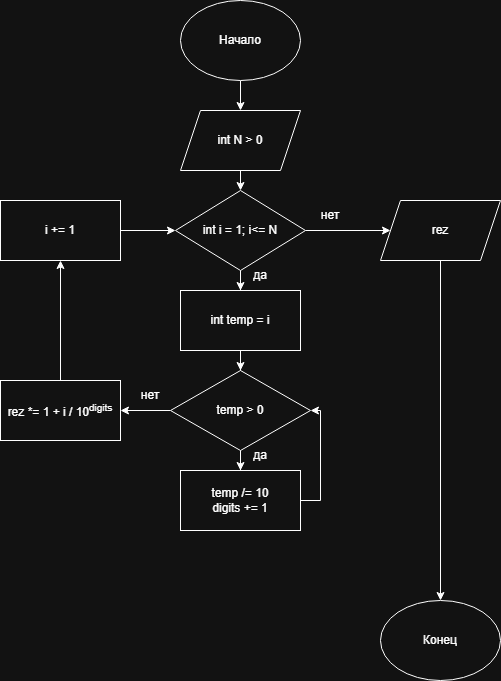

The diagram above was exported from draw.io. Its source (the exported page's mxGraphModel, read from the mxfile embedded in the PNG):
<mxGraphModel dx="1678" dy="914" grid="1" gridSize="10" guides="1" tooltips="1" connect="1" arrows="1" fold="1" page="1" pageScale="1" pageWidth="827" pageHeight="1169" math="0" shadow="0">
  <root>
    <mxCell id="0" />
    <mxCell id="1" parent="0" />
    <mxCell id="yowKJVpB9q5xKPCnF-Ti-27" style="edgeStyle=orthogonalEdgeStyle;rounded=0;orthogonalLoop=1;jettySize=auto;html=1;exitX=0.5;exitY=1;exitDx=0;exitDy=0;" parent="1" source="yowKJVpB9q5xKPCnF-Ti-25" target="yowKJVpB9q5xKPCnF-Ti-26" edge="1">
      <mxGeometry relative="1" as="geometry" />
    </mxCell>
    <mxCell id="yowKJVpB9q5xKPCnF-Ti-25" value="Начало" style="ellipse;whiteSpace=wrap;html=1;" parent="1" vertex="1">
      <mxGeometry x="340" y="10" width="120" height="80" as="geometry" />
    </mxCell>
    <mxCell id="yowKJVpB9q5xKPCnF-Ti-29" style="edgeStyle=orthogonalEdgeStyle;rounded=0;orthogonalLoop=1;jettySize=auto;html=1;exitX=0.5;exitY=1;exitDx=0;exitDy=0;entryX=0.5;entryY=0;entryDx=0;entryDy=0;" parent="1" source="yowKJVpB9q5xKPCnF-Ti-26" target="yowKJVpB9q5xKPCnF-Ti-28" edge="1">
      <mxGeometry relative="1" as="geometry" />
    </mxCell>
    <mxCell id="yowKJVpB9q5xKPCnF-Ti-26" value="int N &amp;gt; 0" style="shape=parallelogram;perimeter=parallelogramPerimeter;whiteSpace=wrap;html=1;fixedSize=1;" parent="1" vertex="1">
      <mxGeometry x="340" y="120" width="120" height="60" as="geometry" />
    </mxCell>
    <mxCell id="yowKJVpB9q5xKPCnF-Ti-32" style="edgeStyle=orthogonalEdgeStyle;rounded=0;orthogonalLoop=1;jettySize=auto;html=1;exitX=0.5;exitY=1;exitDx=0;exitDy=0;" parent="1" source="yowKJVpB9q5xKPCnF-Ti-28" target="yowKJVpB9q5xKPCnF-Ti-31" edge="1">
      <mxGeometry relative="1" as="geometry" />
    </mxCell>
    <mxCell id="yowKJVpB9q5xKPCnF-Ti-51" style="edgeStyle=orthogonalEdgeStyle;rounded=0;orthogonalLoop=1;jettySize=auto;html=1;exitX=1;exitY=0.5;exitDx=0;exitDy=0;" parent="1" source="yowKJVpB9q5xKPCnF-Ti-28" target="yowKJVpB9q5xKPCnF-Ti-50" edge="1">
      <mxGeometry relative="1" as="geometry" />
    </mxCell>
    <mxCell id="yowKJVpB9q5xKPCnF-Ti-28" value="int i = 1; i&amp;lt;= N" style="rhombus;whiteSpace=wrap;html=1;" parent="1" vertex="1">
      <mxGeometry x="335" y="200" width="130" height="80" as="geometry" />
    </mxCell>
    <mxCell id="yowKJVpB9q5xKPCnF-Ti-35" style="edgeStyle=orthogonalEdgeStyle;rounded=0;orthogonalLoop=1;jettySize=auto;html=1;exitX=0.5;exitY=1;exitDx=0;exitDy=0;" parent="1" source="yowKJVpB9q5xKPCnF-Ti-30" target="yowKJVpB9q5xKPCnF-Ti-34" edge="1">
      <mxGeometry relative="1" as="geometry" />
    </mxCell>
    <mxCell id="yowKJVpB9q5xKPCnF-Ti-42" style="edgeStyle=orthogonalEdgeStyle;rounded=0;orthogonalLoop=1;jettySize=auto;html=1;exitX=0;exitY=0.5;exitDx=0;exitDy=0;" parent="1" source="yowKJVpB9q5xKPCnF-Ti-30" target="yowKJVpB9q5xKPCnF-Ti-40" edge="1">
      <mxGeometry relative="1" as="geometry" />
    </mxCell>
    <mxCell id="yowKJVpB9q5xKPCnF-Ti-30" value="temp &amp;gt; 0" style="rhombus;whiteSpace=wrap;html=1;" parent="1" vertex="1">
      <mxGeometry x="330" y="380" width="140" height="80" as="geometry" />
    </mxCell>
    <mxCell id="yowKJVpB9q5xKPCnF-Ti-33" style="edgeStyle=orthogonalEdgeStyle;rounded=0;orthogonalLoop=1;jettySize=auto;html=1;exitX=0.5;exitY=1;exitDx=0;exitDy=0;" parent="1" source="yowKJVpB9q5xKPCnF-Ti-31" target="yowKJVpB9q5xKPCnF-Ti-30" edge="1">
      <mxGeometry relative="1" as="geometry" />
    </mxCell>
    <mxCell id="yowKJVpB9q5xKPCnF-Ti-31" value="int temp = i" style="rounded=0;whiteSpace=wrap;html=1;" parent="1" vertex="1">
      <mxGeometry x="340" y="300" width="120" height="60" as="geometry" />
    </mxCell>
    <mxCell id="yowKJVpB9q5xKPCnF-Ti-41" style="edgeStyle=orthogonalEdgeStyle;rounded=0;orthogonalLoop=1;jettySize=auto;html=1;exitX=1;exitY=0.5;exitDx=0;exitDy=0;entryX=1;entryY=0.5;entryDx=0;entryDy=0;" parent="1" source="yowKJVpB9q5xKPCnF-Ti-34" target="yowKJVpB9q5xKPCnF-Ti-30" edge="1">
      <mxGeometry relative="1" as="geometry" />
    </mxCell>
    <mxCell id="yowKJVpB9q5xKPCnF-Ti-34" value="temp /= 10&lt;div&gt;digits += 1&lt;/div&gt;" style="rounded=0;whiteSpace=wrap;html=1;" parent="1" vertex="1">
      <mxGeometry x="340" y="480" width="120" height="60" as="geometry" />
    </mxCell>
    <mxCell id="yowKJVpB9q5xKPCnF-Ti-39" value="да" style="text;html=1;whiteSpace=wrap;strokeColor=none;fillColor=none;align=center;verticalAlign=middle;rounded=0;" parent="1" vertex="1">
      <mxGeometry x="390" y="450" width="60" height="30" as="geometry" />
    </mxCell>
    <mxCell id="yowKJVpB9q5xKPCnF-Ti-45" style="edgeStyle=orthogonalEdgeStyle;rounded=0;orthogonalLoop=1;jettySize=auto;html=1;exitX=0.5;exitY=0;exitDx=0;exitDy=0;entryX=0.5;entryY=1;entryDx=0;entryDy=0;" parent="1" source="yowKJVpB9q5xKPCnF-Ti-40" target="yowKJVpB9q5xKPCnF-Ti-44" edge="1">
      <mxGeometry relative="1" as="geometry" />
    </mxCell>
    <mxCell id="yowKJVpB9q5xKPCnF-Ti-40" value="rez *= 1 + i / 10&lt;sup&gt;digits&lt;/sup&gt;" style="rounded=0;whiteSpace=wrap;html=1;" parent="1" vertex="1">
      <mxGeometry x="160" y="390" width="120" height="60" as="geometry" />
    </mxCell>
    <mxCell id="yowKJVpB9q5xKPCnF-Ti-46" style="edgeStyle=orthogonalEdgeStyle;rounded=0;orthogonalLoop=1;jettySize=auto;html=1;exitX=1;exitY=0.5;exitDx=0;exitDy=0;" parent="1" source="yowKJVpB9q5xKPCnF-Ti-44" target="yowKJVpB9q5xKPCnF-Ti-28" edge="1">
      <mxGeometry relative="1" as="geometry" />
    </mxCell>
    <mxCell id="yowKJVpB9q5xKPCnF-Ti-44" value="i += 1" style="rounded=0;whiteSpace=wrap;html=1;" parent="1" vertex="1">
      <mxGeometry x="160" y="210" width="120" height="60" as="geometry" />
    </mxCell>
    <mxCell id="yowKJVpB9q5xKPCnF-Ti-47" value="да" style="text;html=1;whiteSpace=wrap;strokeColor=none;fillColor=none;align=center;verticalAlign=middle;rounded=0;" parent="1" vertex="1">
      <mxGeometry x="390" y="270" width="60" height="30" as="geometry" />
    </mxCell>
    <mxCell id="yowKJVpB9q5xKPCnF-Ti-48" value="нет" style="text;html=1;whiteSpace=wrap;strokeColor=none;fillColor=none;align=center;verticalAlign=middle;rounded=0;" parent="1" vertex="1">
      <mxGeometry x="280" y="390" width="60" height="30" as="geometry" />
    </mxCell>
    <mxCell id="yowKJVpB9q5xKPCnF-Ti-49" value="нет" style="text;html=1;whiteSpace=wrap;strokeColor=none;fillColor=none;align=center;verticalAlign=middle;rounded=0;" parent="1" vertex="1">
      <mxGeometry x="460" y="210" width="60" height="30" as="geometry" />
    </mxCell>
    <mxCell id="yowKJVpB9q5xKPCnF-Ti-53" style="edgeStyle=orthogonalEdgeStyle;rounded=0;orthogonalLoop=1;jettySize=auto;html=1;exitX=0.5;exitY=1;exitDx=0;exitDy=0;" parent="1" source="yowKJVpB9q5xKPCnF-Ti-50" target="yowKJVpB9q5xKPCnF-Ti-52" edge="1">
      <mxGeometry relative="1" as="geometry" />
    </mxCell>
    <mxCell id="yowKJVpB9q5xKPCnF-Ti-50" value="rez" style="shape=parallelogram;perimeter=parallelogramPerimeter;whiteSpace=wrap;html=1;fixedSize=1;" parent="1" vertex="1">
      <mxGeometry x="540" y="210" width="120" height="60" as="geometry" />
    </mxCell>
    <mxCell id="yowKJVpB9q5xKPCnF-Ti-52" value="Конец" style="ellipse;whiteSpace=wrap;html=1;" parent="1" vertex="1">
      <mxGeometry x="540" y="610" width="120" height="80" as="geometry" />
    </mxCell>
  </root>
</mxGraphModel>